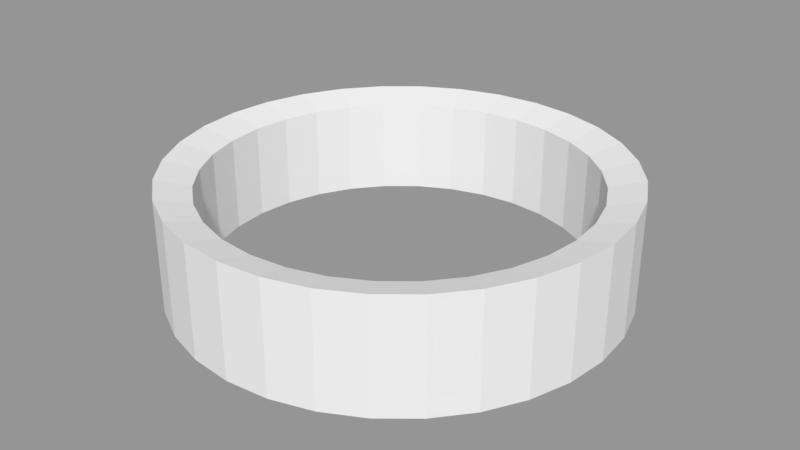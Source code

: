 # Source: ring.blend  (saved by Blender 2.79.0; exported with 4.5.12 LTS)
import bpy
from mathutils import Matrix  # noqa: F401  (used for matrix-valued properties, if any)

bpy.ops.wm.read_factory_settings(use_empty=True)
scene = bpy.context.scene
scene.name = 'Scene'

# ---- collections
col_collection_1 = bpy.data.collections.new('Collection 1'); scene.collection.children.link(col_collection_1)

# ---- meshes
me_circle_001 = bpy.data.meshes.new('Circle.001')
me_circle_001.from_pydata([(0.0, 1.0, -0.2529), (-0.1951, 0.9808, -0.2529), (-0.3827, 0.9239, -0.2529), (-0.5556, 0.8315, -0.2529), (-0.7071, 0.7071, -0.2529), (-0.8315, 0.5556, -0.2529), (-0.9239, 0.3827, -0.2529), (-0.9808, 0.1951, -0.2529), (-1.0, -4.768e-07, -0.2529), (-0.9808, -0.1951, -0.2529), (-0.9239, -0.3827, -0.2529), (-0.8315, -0.5556, -0.2529), (-0.7071, -0.7071, -0.2529), (-0.5556, -0.8315, -0.2529), (-0.3827, -0.9239, -0.2529), (-0.1951, -0.9808, -0.2529), (4.768e-07, -1.0, -0.2529), (0.1951, -0.9808, -0.2529), (0.3827, -0.9239, -0.2529), (0.5556, -0.8315, -0.2529), (0.7071, -0.7071, -0.2529), (0.8315, -0.5556, -0.2529), (0.9239, -0.3827, -0.2529), (0.9808, -0.1951, -0.2529), (1.0, 4.768e-07, -0.2529), (0.9808, 0.1951, -0.2529), (0.9239, 0.3827, -0.2529), (0.8315, 0.5556, -0.2529), (0.7071, 0.7071, -0.2529), (0.5556, 0.8315, -0.2529), (0.3827, 0.9239, -0.2529), (0.1951, 0.9808, -0.2529), (0.0, 1.0, 0.2529), (-0.1951, 0.9808, 0.2529), (-0.3827, 0.9239, 0.2529), (-0.5556, 0.8315, 0.2529), (-0.7071, 0.7071, 0.2529), (-0.8315, 0.5556, 0.2529), (-0.9239, 0.3827, 0.2529), (-0.9808, 0.1951, 0.2529), (-1.0, -4.768e-07, 0.2529), (-0.9808, -0.1951, 0.2529), (-0.9239, -0.3827, 0.2529), (-0.8315, -0.5556, 0.2529), (-0.7071, -0.7071, 0.2529), (-0.5556, -0.8315, 0.2529), (-0.3827, -0.9239, 0.2529), (-0.1951, -0.9808, 0.2529), (4.768e-07, -1.0, 0.2529), (0.1951, -0.9808, 0.2529), (0.3827, -0.9239, 0.2529), (0.5556, -0.8315, 0.2529), (0.7071, -0.7071, 0.2529), (0.8315, -0.5556, 0.2529), (0.9239, -0.3827, 0.2529), (0.9808, -0.1951, 0.2529), (1.0, 4.768e-07, 0.2529), (0.9808, 0.1951, 0.2529), (0.9239, 0.3827, 0.2529), (0.8315, 0.5556, 0.2529), (0.7071, 0.7071, 0.2529), (0.5556, 0.8315, 0.2529), (0.3827, 0.9239, 0.2529), (0.1951, 0.9808, 0.2529), (0.0, 0.8449, -0.2137), (-0.1648, 0.8286, -0.2137), (-0.3233, 0.7806, -0.2137), (-0.4694, 0.7025, -0.2137), (-0.5974, 0.5974, -0.2137), (-0.7025, 0.4694, -0.2137), (-0.7806, 0.3233, -0.2137), (-0.8286, 0.1648, -0.2137), (-0.8449, -4.768e-07, -0.2137), (-0.8286, -0.1648, -0.2137), (-0.7806, -0.3233, -0.2137), (-0.7025, -0.4694, -0.2137), (-0.5974, -0.5974, -0.2137), (-0.4694, -0.7025, -0.2137), (-0.3233, -0.7806, -0.2137), (-0.1648, -0.8286, -0.2137), (4.768e-07, -0.8449, -0.2137), (0.1648, -0.8286, -0.2137), (0.3233, -0.7806, -0.2137), (0.4694, -0.7025, -0.2137), (0.5974, -0.5974, -0.2137), (0.7025, -0.4694, -0.2137), (0.7806, -0.3233, -0.2137), (0.8286, -0.1648, -0.2137), (0.8449, 4.768e-07, -0.2137), (0.8286, 0.1648, -0.2137), (0.7806, 0.3233, -0.2137), (0.7025, 0.4694, -0.2137), (0.5974, 0.5974, -0.2137), (0.4694, 0.7025, -0.2137), (0.3233, 0.7806, -0.2137), (0.1648, 0.8286, -0.2137), (0.0, 0.8449, 0.2137), (-0.1648, 0.8286, 0.2137), (-0.3233, 0.7806, 0.2137), (-0.4694, 0.7025, 0.2137), (-0.5974, 0.5974, 0.2137), (-0.7025, 0.4694, 0.2137), (-0.7806, 0.3233, 0.2137), (-0.8286, 0.1648, 0.2137), (-0.8449, -4.768e-07, 0.2137), (-0.8286, -0.1648, 0.2137), (-0.7806, -0.3233, 0.2137), (-0.7025, -0.4694, 0.2137), (-0.5974, -0.5974, 0.2137), (-0.4694, -0.7025, 0.2137), (-0.3233, -0.7806, 0.2137), (-0.1648, -0.8286, 0.2137), (4.768e-07, -0.8449, 0.2137), (0.1648, -0.8286, 0.2137), (0.3233, -0.7806, 0.2137), (0.4694, -0.7025, 0.2137), (0.5974, -0.5974, 0.2137), (0.7025, -0.4694, 0.2137), (0.7806, -0.3233, 0.2137), (0.8286, -0.1648, 0.2137), (0.8449, 4.768e-07, 0.2137), (0.8286, 0.1648, 0.2137), (0.7806, 0.3233, 0.2137), (0.7025, 0.4694, 0.2137), (0.5974, 0.5974, 0.2137), (0.4694, 0.7025, 0.2137), (0.3233, 0.7806, 0.2137), (0.1648, 0.8286, 0.2137), (0.0, 0.8449, -0.2137), (-0.1648, 0.8286, -0.2137), (-0.3233, 0.7806, -0.2137), (-0.4694, 0.7025, -0.2137), (-0.5974, 0.5974, -0.2137), (-0.7025, 0.4694, -0.2137), (-0.7806, 0.3233, -0.2137), (-0.8286, 0.1648, -0.2137), (-0.8449, -4.768e-07, -0.2137), (-0.8286, -0.1648, -0.2137), (-0.7806, -0.3233, -0.2137), (-0.7025, -0.4694, -0.2137), (-0.5974, -0.5974, -0.2137), (-0.4694, -0.7025, -0.2137), (-0.3233, -0.7806, -0.2137), (-0.1648, -0.8286, -0.2137), (4.768e-07, -0.8449, -0.2137), (0.1648, -0.8286, -0.2137), (0.3233, -0.7806, -0.2137), (0.4694, -0.7025, -0.2137), (0.5974, -0.5974, -0.2137), (0.7025, -0.4694, -0.2137), (0.7806, -0.3233, -0.2137), (0.8286, -0.1648, -0.2137), (0.8449, 4.768e-07, -0.2137), (0.8286, 0.1648, -0.2137), (0.7806, 0.3233, -0.2137), (0.7025, 0.4694, -0.2137), (0.5974, 0.5974, -0.2137), (0.4694, 0.7025, -0.2137), (0.3233, 0.7806, -0.2137), (0.1648, 0.8286, -0.2137), (0.0, 0.8449, 0.2137), (-0.1648, 0.8286, 0.2137), (-0.3233, 0.7806, 0.2137), (-0.4694, 0.7025, 0.2137), (-0.5974, 0.5974, 0.2137), (-0.7025, 0.4694, 0.2137), (-0.7806, 0.3233, 0.2137), (-0.8286, 0.1648, 0.2137), (-0.8449, -4.768e-07, 0.2137), (-0.8286, -0.1648, 0.2137), (-0.7806, -0.3233, 0.2137), (-0.7025, -0.4694, 0.2137), (-0.5974, -0.5974, 0.2137), (-0.4694, -0.7025, 0.2137), (-0.3233, -0.7806, 0.2137), (-0.1648, -0.8286, 0.2137), (4.768e-07, -0.8449, 0.2137), (0.1648, -0.8286, 0.2137), (0.3233, -0.7806, 0.2137), (0.4694, -0.7025, 0.2137), (0.5974, -0.5974, 0.2137), (0.7025, -0.4694, 0.2137), (0.7806, -0.3233, 0.2137), (0.8286, -0.1648, 0.2137), (0.8449, 4.768e-07, 0.2137), (0.8286, 0.1648, 0.2137), (0.7806, 0.3233, 0.2137), (0.7025, 0.4694, 0.2137), (0.5974, 0.5974, 0.2137), (0.4694, 0.7025, 0.2137), (0.3233, 0.7806, 0.2137), (0.1648, 0.8286, 0.2137)], [], [(14, 46, 45, 13), (1, 33, 32, 0), (28, 60, 59, 27), (15, 47, 46, 14), (2, 34, 33, 1), (29, 61, 60, 28), (16, 48, 47, 15), (3, 35, 34, 2), (30, 62, 61, 29), (17, 49, 48, 16), (4, 36, 35, 3), (31, 63, 62, 30), (18, 50, 49, 17), (5, 37, 36, 4), (0, 32, 63, 31), (19, 51, 50, 18), (6, 38, 37, 5), (20, 52, 51, 19), (7, 39, 38, 6), (21, 53, 52, 20), (8, 40, 39, 7), (22, 54, 53, 21), (9, 41, 40, 8), (23, 55, 54, 22), (10, 42, 41, 9), (24, 56, 55, 23), (11, 43, 42, 10), (25, 57, 56, 24), (12, 44, 43, 11), (26, 58, 57, 25), (13, 45, 44, 12), (27, 59, 58, 26), (122, 123, 187, 186), (70, 69, 133, 134), (64, 95, 159, 128), (121, 122, 186, 185), (69, 68, 132, 133), (95, 94, 158, 159), (120, 121, 185, 184), (68, 67, 131, 132), (94, 93, 157, 158), (119, 120, 184, 183), (67, 66, 130, 131), (93, 92, 156, 157), (118, 119, 183, 182), (66, 65, 129, 130), (92, 91, 155, 156), (117, 118, 182, 181), (65, 64, 128, 129), (91, 90, 154, 155), (116, 117, 181, 180), (90, 89, 153, 154), (115, 116, 180, 179), (89, 88, 152, 153), (114, 115, 179, 178), (88, 87, 151, 152), (113, 114, 178, 177), (87, 86, 150, 151), (112, 113, 177, 176), (86, 85, 149, 150), (111, 112, 176, 175), (85, 84, 148, 149), (110, 111, 175, 174), (84, 83, 147, 148), (63, 32, 96, 127), (37, 38, 102, 101), (12, 11, 75, 76), (38, 39, 103, 102), (13, 12, 76, 77), (39, 40, 104, 103), (14, 13, 77, 78), (40, 41, 105, 104), (15, 14, 78, 79), (41, 42, 106, 105), (16, 15, 79, 80), (42, 43, 107, 106), (17, 16, 80, 81), (43, 44, 108, 107), (18, 17, 81, 82), (44, 45, 109, 108), (19, 18, 82, 83), (45, 46, 110, 109), (20, 19, 83, 84), (46, 47, 111, 110), (21, 20, 84, 85), (47, 48, 112, 111), (22, 21, 85, 86), (48, 49, 113, 112), (23, 22, 86, 87), (49, 50, 114, 113), (24, 23, 87, 88), (50, 51, 115, 114), (25, 24, 88, 89), (51, 52, 116, 115), (26, 25, 89, 90), (52, 53, 117, 116), (27, 26, 90, 91), (1, 0, 64, 65), (53, 54, 118, 117), (28, 27, 91, 92), (2, 1, 65, 66), (54, 55, 119, 118), (29, 28, 92, 93), (3, 2, 66, 67), (55, 56, 120, 119), (30, 29, 93, 94), (4, 3, 67, 68), (56, 57, 121, 120), (31, 30, 94, 95), (5, 4, 68, 69), (57, 58, 122, 121), (0, 31, 95, 64), (6, 5, 69, 70), (58, 59, 123, 122), (32, 33, 97, 96), (7, 6, 70, 71), (59, 60, 124, 123), (33, 34, 98, 97), (8, 7, 71, 72), (60, 61, 125, 124), (34, 35, 99, 98), (9, 8, 72, 73), (61, 62, 126, 125), (35, 36, 100, 99), (10, 9, 73, 74), (62, 63, 127, 126), (36, 37, 101, 100), (11, 10, 74, 75), (142, 141, 173, 174), (129, 128, 160, 161), (156, 155, 187, 188), (143, 142, 174, 175), (130, 129, 161, 162), (157, 156, 188, 189), (144, 143, 175, 176), (131, 130, 162, 163), (158, 157, 189, 190), (145, 144, 176, 177), (132, 131, 163, 164), (159, 158, 190, 191), (146, 145, 177, 178), (133, 132, 164, 165), (128, 159, 191, 160), (147, 146, 178, 179), (134, 133, 165, 166), (148, 147, 179, 180), (135, 134, 166, 167), (149, 148, 180, 181), (136, 135, 167, 168), (150, 149, 181, 182), (137, 136, 168, 169), (151, 150, 182, 183), (138, 137, 169, 170), (152, 151, 183, 184), (139, 138, 170, 171), (153, 152, 184, 185), (140, 139, 171, 172), (154, 153, 185, 186), (141, 140, 172, 173), (155, 154, 186, 187), (96, 97, 161, 160), (71, 70, 134, 135), (123, 124, 188, 187), (97, 98, 162, 161), (72, 71, 135, 136), (124, 125, 189, 188), (98, 99, 163, 162), (73, 72, 136, 137), (125, 126, 190, 189), (99, 100, 164, 163), (74, 73, 137, 138), (126, 127, 191, 190), (100, 101, 165, 164), (75, 74, 138, 139), (127, 96, 160, 191), (101, 102, 166, 165), (76, 75, 139, 140), (102, 103, 167, 166), (77, 76, 140, 141), (103, 104, 168, 167), (78, 77, 141, 142), (104, 105, 169, 168), (79, 78, 142, 143), (105, 106, 170, 169), (80, 79, 143, 144), (106, 107, 171, 170), (81, 80, 144, 145), (107, 108, 172, 171), (82, 81, 145, 146), (108, 109, 173, 172), (83, 82, 146, 147), (109, 110, 174, 173)])
me_circle_001.use_remesh_preserve_volume = False
me_circle_001.use_remesh_preserve_attributes = False
me_circle_001.use_mirror_vertex_groups = False
me_circle_001.update()

# ---- objects
ob_circle_001 = bpy.data.objects.new('Circle.001', me_circle_001)

# ---- transforms, parenting, visibility, modifiers, constraints
ob_circle_001.location = (0.0007172, 0.002099, 0.03829)
ob_circle_001.lineart.crease_threshold = 0.0

# ---- collection membership
col_collection_1.objects.link(ob_circle_001)

# ---- scene / render settings (as saved in the file)
scene.frame_start = 1; scene.frame_end = 250; scene.frame_set(3)
scene.render.engine = 'BLENDER_EEVEE_NEXT'
scene.render.resolution_percentage = 50
scene.render.dither_intensity = 0.0
scene.cycles.use_denoising = False
scene.cycles.samples = 128
scene.cycles.sampling_pattern = 'TABULATED_SOBOL'
scene.cycles.use_adaptive_sampling = False
scene.cycles.use_light_tree = False
scene.cycles.blur_glossy = 0.0
scene.cycles.sample_clamp_indirect = 0.0
scene.view_settings.view_transform = 'Standard'
bpy.context.view_layer.update()

# ---- added for rendering (the .blend has no active camera and no usable light): camera, sun + grey world if the file has none
cam_auto = bpy.data.cameras.new('AutoCamera')
cam_auto.lens = 50.0
cam_auto.sensor_width = 36.0
cam_auto.clip_end = 1000.0
ob_auto_camera = bpy.data.objects.new('AutoCamera', cam_auto)
scene.collection.objects.link(ob_auto_camera)
ob_auto_camera.location = (2.65917, -3.18804, 2.16505)
ob_auto_camera.rotation_euler = (1.09748, -7.21219e-08, 0.694738)
scene.camera = ob_auto_camera
light_auto_sun = bpy.data.lights.new('AutoSun', 'SUN')
light_auto_sun.energy = 3.0
light_auto_sun.angle = 0.0523599
ob_auto_sun = bpy.data.objects.new('AutoSun', light_auto_sun)
scene.collection.objects.link(ob_auto_sun)
ob_auto_sun.rotation_euler = (0.872665, 0.174533, 0.523599)
if scene.world is None:
    world_auto = bpy.data.worlds.new('AutoWorld')
    world_auto.color = (0.3, 0.3, 0.3)
    scene.world = world_auto
bpy.context.view_layer.update()
